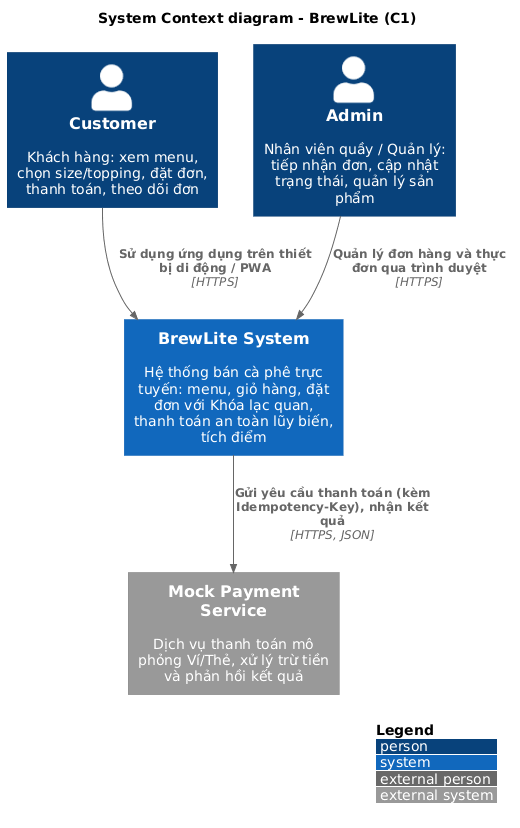

The diagram above was rendered by PlantUML. Its source (embedded in the PNG):
@startuml
!include <C4/C4_Context>

LAYOUT_TOP_DOWN()
LAYOUT_WITH_LEGEND()

title System Context diagram - BrewLite (C1)

Person(customer, "Customer", "Khách hàng: xem menu, chọn size/topping, đặt đơn, thanh toán, theo dõi đơn")
Person(admin, "Admin", "Nhân viên quầy / Quản lý: tiếp nhận đơn, cập nhật trạng thái, quản lý sản phẩm")

System(brewlite, "BrewLite System", "Hệ thống bán cà phê trực tuyến: menu, giỏ hàng, đặt đơn với Khóa lạc quan, thanh toán an toàn lũy biến, tích điểm")

System_Ext(payment, "Mock Payment Service", "Dịch vụ thanh toán mô phỏng Ví/Thẻ, xử lý trừ tiền và phản hồi kết quả")

Rel(customer, brewlite, "Sử dụng ứng dụng trên thiết bị di động / PWA", "HTTPS")
Rel(admin, brewlite, "Quản lý đơn hàng và thực đơn qua trình duyệt", "HTTPS")
Rel(brewlite, payment, "Gửi yêu cầu thanh toán (kèm Idempotency-Key), nhận kết quả", "HTTPS, JSON")
@enduml